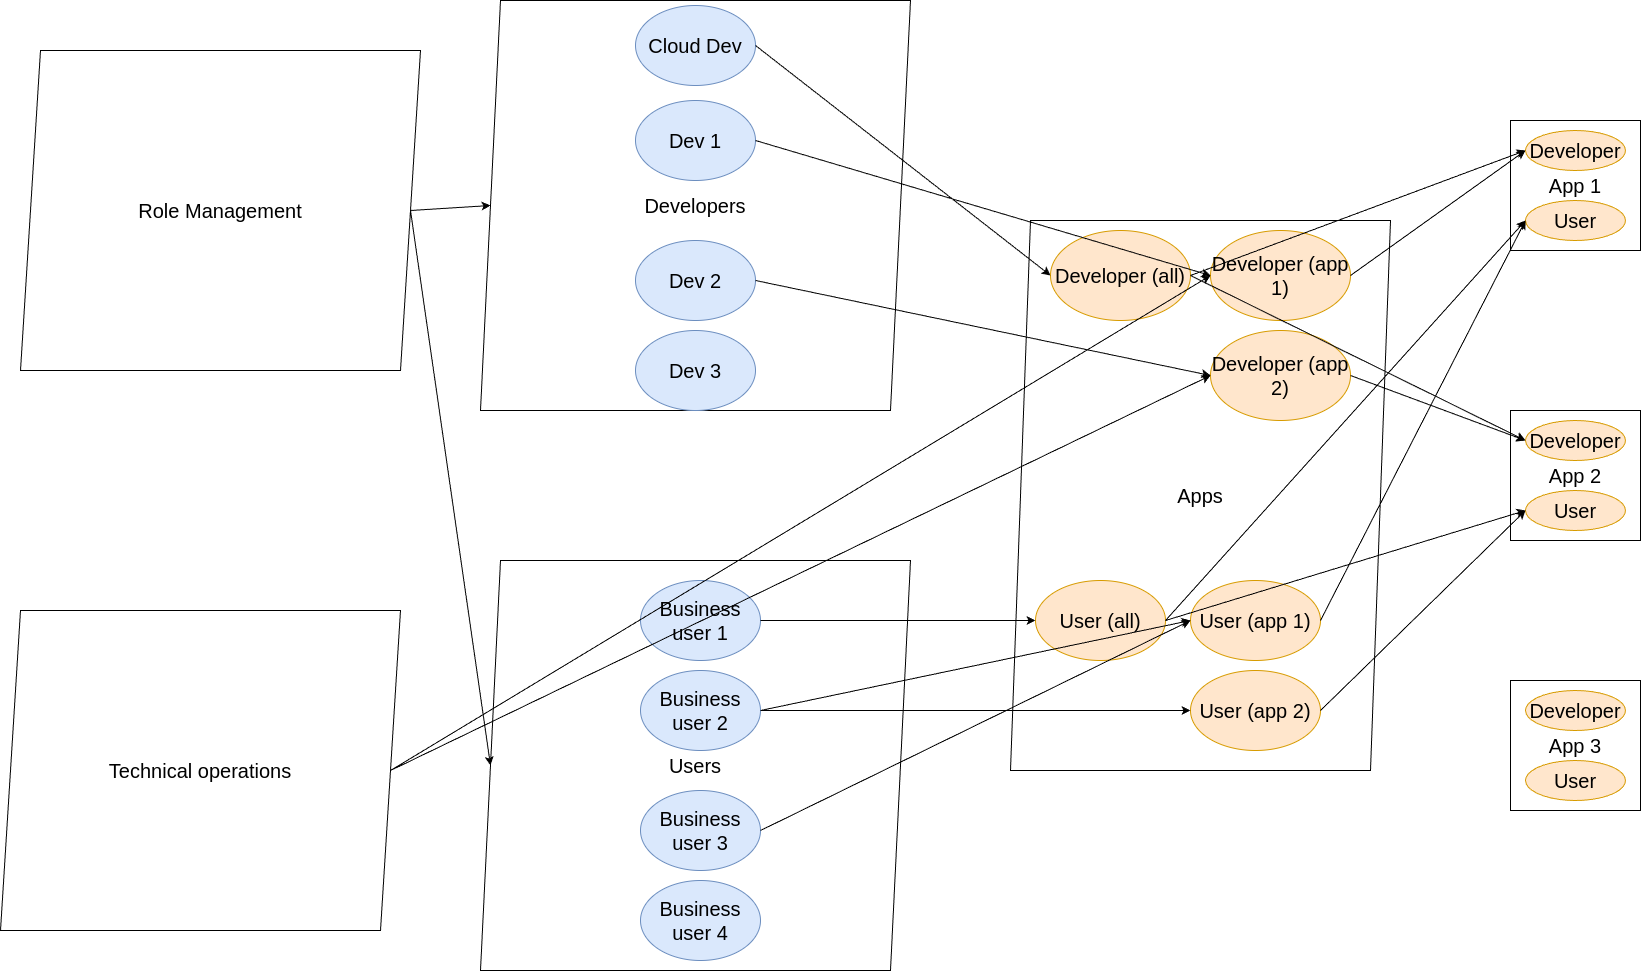

The diagram above was exported from draw.io. Its source (the exported page's mxGraphModel, read from the mxfile embedded in the PNG):
<mxGraphModel dx="3425" dy="1395" grid="1" gridSize="10" guides="1" tooltips="1" connect="1" arrows="1" fold="1" page="1" pageScale="1" pageWidth="850" pageHeight="1100" math="0" shadow="0">
  <root>
    <mxCell id="0" />
    <mxCell id="1" parent="0" />
    <mxCell id="xD5JpQRhC-tALB-tczdW-85" value="" style="group" vertex="1" connectable="0" parent="1">
      <mxGeometry x="-370" y="580" width="430" height="410" as="geometry" />
    </mxCell>
    <mxCell id="xD5JpQRhC-tALB-tczdW-31" value="Users" style="shape=parallelogram;perimeter=parallelogramPerimeter;whiteSpace=wrap;html=1;fixedSize=1;fontSize=20;" vertex="1" parent="xD5JpQRhC-tALB-tczdW-85">
      <mxGeometry width="430" height="410" as="geometry" />
    </mxCell>
    <mxCell id="xD5JpQRhC-tALB-tczdW-22" value="Business user 1" style="ellipse;whiteSpace=wrap;html=1;fontSize=20;fillColor=#dae8fc;strokeColor=#6c8ebf;" vertex="1" parent="xD5JpQRhC-tALB-tczdW-85">
      <mxGeometry x="160" y="20" width="120" height="80" as="geometry" />
    </mxCell>
    <mxCell id="xD5JpQRhC-tALB-tczdW-25" value="Business user 2" style="ellipse;whiteSpace=wrap;html=1;fontSize=20;fillColor=#dae8fc;strokeColor=#6c8ebf;" vertex="1" parent="xD5JpQRhC-tALB-tczdW-85">
      <mxGeometry x="160" y="110" width="120" height="80" as="geometry" />
    </mxCell>
    <mxCell id="xD5JpQRhC-tALB-tczdW-26" value="Business user 3" style="ellipse;whiteSpace=wrap;html=1;fontSize=20;fillColor=#dae8fc;strokeColor=#6c8ebf;" vertex="1" parent="xD5JpQRhC-tALB-tczdW-85">
      <mxGeometry x="160" y="230" width="120" height="80" as="geometry" />
    </mxCell>
    <mxCell id="xD5JpQRhC-tALB-tczdW-71" value="Business user 4" style="ellipse;whiteSpace=wrap;html=1;fontSize=20;fillColor=#dae8fc;strokeColor=#6c8ebf;" vertex="1" parent="xD5JpQRhC-tALB-tczdW-85">
      <mxGeometry x="160" y="320" width="120" height="80" as="geometry" />
    </mxCell>
    <mxCell id="xD5JpQRhC-tALB-tczdW-86" value="" style="group" vertex="1" connectable="0" parent="1">
      <mxGeometry x="-370" y="20" width="430" height="410" as="geometry" />
    </mxCell>
    <mxCell id="xD5JpQRhC-tALB-tczdW-30" value="Developers" style="shape=parallelogram;perimeter=parallelogramPerimeter;whiteSpace=wrap;html=1;fixedSize=1;fontSize=20;movable=1;resizable=1;rotatable=1;deletable=1;editable=1;locked=0;connectable=1;" vertex="1" parent="xD5JpQRhC-tALB-tczdW-86">
      <mxGeometry width="430" height="410" as="geometry" />
    </mxCell>
    <mxCell id="xD5JpQRhC-tALB-tczdW-1" value="Dev 1" style="ellipse;whiteSpace=wrap;html=1;fontSize=20;fillColor=#dae8fc;strokeColor=#6c8ebf;movable=1;resizable=1;rotatable=1;deletable=1;editable=1;locked=0;connectable=1;" vertex="1" parent="xD5JpQRhC-tALB-tczdW-86">
      <mxGeometry x="155" y="100" width="120" height="80" as="geometry" />
    </mxCell>
    <mxCell id="xD5JpQRhC-tALB-tczdW-2" value="Dev 2" style="ellipse;whiteSpace=wrap;html=1;fontSize=20;fillColor=#dae8fc;strokeColor=#6c8ebf;movable=1;resizable=1;rotatable=1;deletable=1;editable=1;locked=0;connectable=1;" vertex="1" parent="xD5JpQRhC-tALB-tczdW-86">
      <mxGeometry x="155" y="240" width="120" height="80" as="geometry" />
    </mxCell>
    <mxCell id="xD5JpQRhC-tALB-tczdW-11" value="Cloud Dev" style="ellipse;whiteSpace=wrap;html=1;fontSize=20;fillColor=#dae8fc;strokeColor=#6c8ebf;movable=1;resizable=1;rotatable=1;deletable=1;editable=1;locked=0;connectable=1;" vertex="1" parent="xD5JpQRhC-tALB-tczdW-86">
      <mxGeometry x="155" y="5" width="120" height="80" as="geometry" />
    </mxCell>
    <mxCell id="xD5JpQRhC-tALB-tczdW-37" value="Dev 3" style="ellipse;whiteSpace=wrap;html=1;fontSize=20;fillColor=#dae8fc;strokeColor=#6c8ebf;movable=1;resizable=1;rotatable=1;deletable=1;editable=1;locked=0;connectable=1;" vertex="1" parent="xD5JpQRhC-tALB-tczdW-86">
      <mxGeometry x="155" y="330" width="120" height="80" as="geometry" />
    </mxCell>
    <mxCell id="xD5JpQRhC-tALB-tczdW-66" value="" style="group;fontSize=20;" vertex="1" connectable="0" parent="1">
      <mxGeometry x="160" y="240" width="380" height="550" as="geometry" />
    </mxCell>
    <mxCell id="xD5JpQRhC-tALB-tczdW-32" value="Apps" style="shape=parallelogram;perimeter=parallelogramPerimeter;whiteSpace=wrap;html=1;fixedSize=1;fontSize=20;" vertex="1" parent="xD5JpQRhC-tALB-tczdW-66">
      <mxGeometry width="380" height="550" as="geometry" />
    </mxCell>
    <mxCell id="xD5JpQRhC-tALB-tczdW-41" value="User (all)" style="ellipse;whiteSpace=wrap;html=1;movable=1;resizable=1;rotatable=1;deletable=1;editable=1;locked=0;connectable=1;fontSize=20;fillColor=#ffe6cc;strokeColor=#d79b00;" vertex="1" parent="xD5JpQRhC-tALB-tczdW-66">
      <mxGeometry x="25" y="360" width="130" height="80" as="geometry" />
    </mxCell>
    <mxCell id="xD5JpQRhC-tALB-tczdW-40" value="Developer (all)" style="ellipse;whiteSpace=wrap;html=1;movable=1;resizable=1;rotatable=1;deletable=1;editable=1;locked=0;connectable=1;fontSize=20;fillColor=#ffe6cc;strokeColor=#d79b00;" vertex="1" parent="xD5JpQRhC-tALB-tczdW-66">
      <mxGeometry x="40" y="10" width="140" height="90" as="geometry" />
    </mxCell>
    <mxCell id="xD5JpQRhC-tALB-tczdW-43" value="Developer (app 1)" style="ellipse;whiteSpace=wrap;html=1;movable=1;resizable=1;rotatable=1;deletable=1;editable=1;locked=0;connectable=1;fontSize=20;fillColor=#ffe6cc;strokeColor=#d79b00;" vertex="1" parent="xD5JpQRhC-tALB-tczdW-66">
      <mxGeometry x="200" y="10" width="140" height="90" as="geometry" />
    </mxCell>
    <mxCell id="xD5JpQRhC-tALB-tczdW-45" value="Developer (app 2)" style="ellipse;whiteSpace=wrap;html=1;movable=1;resizable=1;rotatable=1;deletable=1;editable=1;locked=0;connectable=1;fontSize=20;fillColor=#ffe6cc;strokeColor=#d79b00;" vertex="1" parent="xD5JpQRhC-tALB-tczdW-66">
      <mxGeometry x="200" y="110" width="140" height="90" as="geometry" />
    </mxCell>
    <mxCell id="xD5JpQRhC-tALB-tczdW-53" value="User (app 1)" style="ellipse;whiteSpace=wrap;html=1;movable=1;resizable=1;rotatable=1;deletable=1;editable=1;locked=0;connectable=1;fontSize=20;fillColor=#ffe6cc;strokeColor=#d79b00;" vertex="1" parent="xD5JpQRhC-tALB-tczdW-66">
      <mxGeometry x="180" y="360" width="130" height="80" as="geometry" />
    </mxCell>
    <mxCell id="xD5JpQRhC-tALB-tczdW-54" value="User (app 2)" style="ellipse;whiteSpace=wrap;html=1;movable=1;resizable=1;rotatable=1;deletable=1;editable=1;locked=0;connectable=1;fontSize=20;fillColor=#ffe6cc;strokeColor=#d79b00;" vertex="1" parent="xD5JpQRhC-tALB-tczdW-66">
      <mxGeometry x="180" y="450" width="130" height="80" as="geometry" />
    </mxCell>
    <mxCell id="xD5JpQRhC-tALB-tczdW-21" value="" style="group;fontSize=20;" vertex="1" connectable="0" parent="1">
      <mxGeometry x="660" y="430" width="130" height="130" as="geometry" />
    </mxCell>
    <mxCell id="xD5JpQRhC-tALB-tczdW-5" value="App 2" style="whiteSpace=wrap;html=1;aspect=fixed;movable=1;resizable=1;rotatable=1;deletable=1;editable=1;locked=0;connectable=1;fontSize=20;" vertex="1" parent="xD5JpQRhC-tALB-tczdW-21">
      <mxGeometry width="130" height="130" as="geometry" />
    </mxCell>
    <mxCell id="xD5JpQRhC-tALB-tczdW-17" value="Developer" style="ellipse;whiteSpace=wrap;html=1;movable=1;resizable=1;rotatable=1;deletable=1;editable=1;locked=0;connectable=1;fontSize=20;fillColor=#ffe6cc;strokeColor=#d79b00;" vertex="1" parent="xD5JpQRhC-tALB-tczdW-21">
      <mxGeometry x="15" y="10" width="100" height="40" as="geometry" />
    </mxCell>
    <mxCell id="xD5JpQRhC-tALB-tczdW-18" value="User" style="ellipse;whiteSpace=wrap;html=1;movable=1;resizable=1;rotatable=1;deletable=1;editable=1;locked=0;connectable=1;fontSize=20;fillColor=#ffe6cc;strokeColor=#d79b00;" vertex="1" parent="xD5JpQRhC-tALB-tczdW-21">
      <mxGeometry x="15" y="80" width="100" height="40" as="geometry" />
    </mxCell>
    <mxCell id="xD5JpQRhC-tALB-tczdW-19" value="" style="group;fontSize=20;" vertex="1" connectable="0" parent="1">
      <mxGeometry x="660" y="140" width="130" height="130" as="geometry" />
    </mxCell>
    <mxCell id="xD5JpQRhC-tALB-tczdW-3" value="App 1" style="whiteSpace=wrap;html=1;aspect=fixed;movable=1;resizable=1;rotatable=1;deletable=1;editable=1;locked=0;connectable=1;fontSize=20;" vertex="1" parent="xD5JpQRhC-tALB-tczdW-19">
      <mxGeometry width="130" height="130" as="geometry" />
    </mxCell>
    <mxCell id="xD5JpQRhC-tALB-tczdW-14" value="Developer" style="ellipse;whiteSpace=wrap;html=1;movable=1;resizable=1;rotatable=1;deletable=1;editable=1;locked=0;connectable=1;fontSize=20;fillColor=#ffe6cc;strokeColor=#d79b00;" vertex="1" parent="xD5JpQRhC-tALB-tczdW-19">
      <mxGeometry x="15" y="10" width="100" height="40" as="geometry" />
    </mxCell>
    <mxCell id="xD5JpQRhC-tALB-tczdW-15" value="User" style="ellipse;whiteSpace=wrap;html=1;movable=1;resizable=1;rotatable=1;deletable=1;editable=1;locked=0;connectable=1;fontSize=20;fillColor=#ffe6cc;strokeColor=#d79b00;" vertex="1" parent="xD5JpQRhC-tALB-tczdW-19">
      <mxGeometry x="15" y="80" width="100" height="40" as="geometry" />
    </mxCell>
    <mxCell id="xD5JpQRhC-tALB-tczdW-33" value="" style="group;fontSize=20;" vertex="1" connectable="0" parent="1">
      <mxGeometry x="660" y="700" width="130" height="130" as="geometry" />
    </mxCell>
    <mxCell id="xD5JpQRhC-tALB-tczdW-34" value="App 3" style="whiteSpace=wrap;html=1;aspect=fixed;movable=1;resizable=1;rotatable=1;deletable=1;editable=1;locked=0;connectable=1;fontSize=20;" vertex="1" parent="xD5JpQRhC-tALB-tczdW-33">
      <mxGeometry width="130" height="130" as="geometry" />
    </mxCell>
    <mxCell id="xD5JpQRhC-tALB-tczdW-35" value="Developer" style="ellipse;whiteSpace=wrap;html=1;movable=1;resizable=1;rotatable=1;deletable=1;editable=1;locked=0;connectable=1;fontSize=20;fillColor=#ffe6cc;strokeColor=#d79b00;" vertex="1" parent="xD5JpQRhC-tALB-tczdW-33">
      <mxGeometry x="15" y="10" width="100" height="40" as="geometry" />
    </mxCell>
    <mxCell id="xD5JpQRhC-tALB-tczdW-36" value="User" style="ellipse;whiteSpace=wrap;html=1;movable=1;resizable=1;rotatable=1;deletable=1;editable=1;locked=0;connectable=1;fontSize=20;fillColor=#ffe6cc;strokeColor=#d79b00;" vertex="1" parent="xD5JpQRhC-tALB-tczdW-33">
      <mxGeometry x="15" y="80" width="100" height="40" as="geometry" />
    </mxCell>
    <mxCell id="xD5JpQRhC-tALB-tczdW-50" value="" style="endArrow=classic;html=1;rounded=0;exitX=1;exitY=0.5;exitDx=0;exitDy=0;entryX=0;entryY=0.5;entryDx=0;entryDy=0;fontSize=20;" edge="1" parent="1" source="xD5JpQRhC-tALB-tczdW-11" target="xD5JpQRhC-tALB-tczdW-40">
      <mxGeometry width="50" height="50" relative="1" as="geometry">
        <mxPoint x="460" y="260" as="sourcePoint" />
        <mxPoint x="510" y="210" as="targetPoint" />
      </mxGeometry>
    </mxCell>
    <mxCell id="xD5JpQRhC-tALB-tczdW-51" value="" style="endArrow=classic;html=1;rounded=0;exitX=1;exitY=0.5;exitDx=0;exitDy=0;entryX=0;entryY=0.5;entryDx=0;entryDy=0;fontSize=20;" edge="1" parent="1" source="xD5JpQRhC-tALB-tczdW-1" target="xD5JpQRhC-tALB-tczdW-43">
      <mxGeometry width="50" height="50" relative="1" as="geometry">
        <mxPoint x="460" y="260" as="sourcePoint" />
        <mxPoint x="510" y="210" as="targetPoint" />
      </mxGeometry>
    </mxCell>
    <mxCell id="xD5JpQRhC-tALB-tczdW-52" value="" style="endArrow=classic;html=1;rounded=0;exitX=1;exitY=0.5;exitDx=0;exitDy=0;entryX=0;entryY=0.5;entryDx=0;entryDy=0;fontSize=20;" edge="1" parent="1" source="xD5JpQRhC-tALB-tczdW-2" target="xD5JpQRhC-tALB-tczdW-45">
      <mxGeometry width="50" height="50" relative="1" as="geometry">
        <mxPoint x="460" y="260" as="sourcePoint" />
        <mxPoint x="510" y="210" as="targetPoint" />
      </mxGeometry>
    </mxCell>
    <mxCell id="xD5JpQRhC-tALB-tczdW-55" value="" style="endArrow=classic;html=1;rounded=0;exitX=1;exitY=0.5;exitDx=0;exitDy=0;entryX=0;entryY=0.5;entryDx=0;entryDy=0;fontSize=20;" edge="1" parent="1" source="xD5JpQRhC-tALB-tczdW-22" target="xD5JpQRhC-tALB-tczdW-41">
      <mxGeometry width="50" height="50" relative="1" as="geometry">
        <mxPoint x="490" y="620" as="sourcePoint" />
        <mxPoint x="540" y="570" as="targetPoint" />
      </mxGeometry>
    </mxCell>
    <mxCell id="xD5JpQRhC-tALB-tczdW-56" value="" style="endArrow=classic;html=1;rounded=0;exitX=1;exitY=0.5;exitDx=0;exitDy=0;entryX=0;entryY=0.5;entryDx=0;entryDy=0;fontSize=20;" edge="1" parent="1" source="xD5JpQRhC-tALB-tczdW-25" target="xD5JpQRhC-tALB-tczdW-53">
      <mxGeometry width="50" height="50" relative="1" as="geometry">
        <mxPoint x="490" y="620" as="sourcePoint" />
        <mxPoint x="540" y="570" as="targetPoint" />
      </mxGeometry>
    </mxCell>
    <mxCell id="xD5JpQRhC-tALB-tczdW-57" value="" style="endArrow=classic;html=1;rounded=0;exitX=1;exitY=0.5;exitDx=0;exitDy=0;entryX=0;entryY=0.5;entryDx=0;entryDy=0;fontSize=20;" edge="1" parent="1" source="xD5JpQRhC-tALB-tczdW-25" target="xD5JpQRhC-tALB-tczdW-54">
      <mxGeometry width="50" height="50" relative="1" as="geometry">
        <mxPoint x="490" y="620" as="sourcePoint" />
        <mxPoint x="540" y="570" as="targetPoint" />
      </mxGeometry>
    </mxCell>
    <mxCell id="xD5JpQRhC-tALB-tczdW-58" value="" style="endArrow=classic;html=1;rounded=0;exitX=1;exitY=0.5;exitDx=0;exitDy=0;entryX=0;entryY=0.5;entryDx=0;entryDy=0;fontSize=20;" edge="1" parent="1" source="xD5JpQRhC-tALB-tczdW-26" target="xD5JpQRhC-tALB-tczdW-53">
      <mxGeometry width="50" height="50" relative="1" as="geometry">
        <mxPoint x="490" y="620" as="sourcePoint" />
        <mxPoint x="540" y="570" as="targetPoint" />
      </mxGeometry>
    </mxCell>
    <mxCell id="xD5JpQRhC-tALB-tczdW-62" value="" style="endArrow=classic;html=1;rounded=0;exitX=1;exitY=0.5;exitDx=0;exitDy=0;entryX=0;entryY=0.5;entryDx=0;entryDy=0;fontSize=20;" edge="1" parent="1" source="xD5JpQRhC-tALB-tczdW-40" target="xD5JpQRhC-tALB-tczdW-14">
      <mxGeometry width="50" height="50" relative="1" as="geometry">
        <mxPoint x="670" y="560" as="sourcePoint" />
        <mxPoint x="720" y="510" as="targetPoint" />
      </mxGeometry>
    </mxCell>
    <mxCell id="xD5JpQRhC-tALB-tczdW-63" value="" style="endArrow=classic;html=1;rounded=0;exitX=1;exitY=0.5;exitDx=0;exitDy=0;entryX=0;entryY=0.5;entryDx=0;entryDy=0;fontSize=20;" edge="1" parent="1" source="xD5JpQRhC-tALB-tczdW-43" target="xD5JpQRhC-tALB-tczdW-14">
      <mxGeometry width="50" height="50" relative="1" as="geometry">
        <mxPoint x="670" y="560" as="sourcePoint" />
        <mxPoint x="720" y="510" as="targetPoint" />
      </mxGeometry>
    </mxCell>
    <mxCell id="xD5JpQRhC-tALB-tczdW-64" value="" style="endArrow=classic;html=1;rounded=0;exitX=1;exitY=0.5;exitDx=0;exitDy=0;entryX=0;entryY=0.5;entryDx=0;entryDy=0;fontSize=20;" edge="1" parent="1" source="xD5JpQRhC-tALB-tczdW-45" target="xD5JpQRhC-tALB-tczdW-17">
      <mxGeometry width="50" height="50" relative="1" as="geometry">
        <mxPoint x="670" y="560" as="sourcePoint" />
        <mxPoint x="720" y="510" as="targetPoint" />
      </mxGeometry>
    </mxCell>
    <mxCell id="xD5JpQRhC-tALB-tczdW-65" value="" style="endArrow=classic;html=1;rounded=0;exitX=1;exitY=0.5;exitDx=0;exitDy=0;entryX=0;entryY=0.5;entryDx=0;entryDy=0;fontSize=20;" edge="1" parent="1" source="xD5JpQRhC-tALB-tczdW-40" target="xD5JpQRhC-tALB-tczdW-17">
      <mxGeometry width="50" height="50" relative="1" as="geometry">
        <mxPoint x="670" y="560" as="sourcePoint" />
        <mxPoint x="720" y="510" as="targetPoint" />
      </mxGeometry>
    </mxCell>
    <mxCell id="xD5JpQRhC-tALB-tczdW-67" value="" style="endArrow=classic;html=1;rounded=0;exitX=1;exitY=0.5;exitDx=0;exitDy=0;entryX=0;entryY=0.5;entryDx=0;entryDy=0;fontSize=20;" edge="1" parent="1" source="xD5JpQRhC-tALB-tczdW-53" target="xD5JpQRhC-tALB-tczdW-15">
      <mxGeometry width="50" height="50" relative="1" as="geometry">
        <mxPoint x="470" y="610" as="sourcePoint" />
        <mxPoint x="520" y="560" as="targetPoint" />
      </mxGeometry>
    </mxCell>
    <mxCell id="xD5JpQRhC-tALB-tczdW-68" value="" style="endArrow=classic;html=1;rounded=0;exitX=1;exitY=0.5;exitDx=0;exitDy=0;entryX=0;entryY=0.5;entryDx=0;entryDy=0;fontSize=20;" edge="1" parent="1" source="xD5JpQRhC-tALB-tczdW-54" target="xD5JpQRhC-tALB-tczdW-18">
      <mxGeometry width="50" height="50" relative="1" as="geometry">
        <mxPoint x="470" y="610" as="sourcePoint" />
        <mxPoint x="520" y="560" as="targetPoint" />
      </mxGeometry>
    </mxCell>
    <mxCell id="xD5JpQRhC-tALB-tczdW-69" value="" style="endArrow=classic;html=1;rounded=0;exitX=1;exitY=0.5;exitDx=0;exitDy=0;entryX=0;entryY=0.5;entryDx=0;entryDy=0;fontSize=20;" edge="1" parent="1" source="xD5JpQRhC-tALB-tczdW-41" target="xD5JpQRhC-tALB-tczdW-15">
      <mxGeometry width="50" height="50" relative="1" as="geometry">
        <mxPoint x="470" y="610" as="sourcePoint" />
        <mxPoint x="520" y="560" as="targetPoint" />
      </mxGeometry>
    </mxCell>
    <mxCell id="xD5JpQRhC-tALB-tczdW-70" value="" style="endArrow=classic;html=1;rounded=0;exitX=1;exitY=0.5;exitDx=0;exitDy=0;entryX=0;entryY=0.5;entryDx=0;entryDy=0;fontSize=20;" edge="1" parent="1" source="xD5JpQRhC-tALB-tczdW-41" target="xD5JpQRhC-tALB-tczdW-18">
      <mxGeometry width="50" height="50" relative="1" as="geometry">
        <mxPoint x="470" y="610" as="sourcePoint" />
        <mxPoint x="520" y="560" as="targetPoint" />
      </mxGeometry>
    </mxCell>
    <mxCell id="xD5JpQRhC-tALB-tczdW-74" value="&lt;font style=&quot;font-size: 20px;&quot;&gt;Role Management&lt;/font&gt;" style="shape=parallelogram;perimeter=parallelogramPerimeter;whiteSpace=wrap;html=1;fixedSize=1;fontSize=20;" vertex="1" parent="1">
      <mxGeometry x="-830" y="70" width="400" height="320" as="geometry" />
    </mxCell>
    <mxCell id="xD5JpQRhC-tALB-tczdW-77" value="Technical operations" style="shape=parallelogram;perimeter=parallelogramPerimeter;whiteSpace=wrap;html=1;fixedSize=1;fontSize=20;" vertex="1" parent="1">
      <mxGeometry x="-850" y="630" width="400" height="320" as="geometry" />
    </mxCell>
    <mxCell id="xD5JpQRhC-tALB-tczdW-81" value="" style="endArrow=classic;html=1;rounded=0;exitX=1;exitY=0.5;exitDx=0;exitDy=0;entryX=0;entryY=0.5;entryDx=0;entryDy=0;" edge="1" parent="1" source="xD5JpQRhC-tALB-tczdW-77" target="xD5JpQRhC-tALB-tczdW-43">
      <mxGeometry width="50" height="50" relative="1" as="geometry">
        <mxPoint x="-280" y="500" as="sourcePoint" />
        <mxPoint x="-230" y="450" as="targetPoint" />
      </mxGeometry>
    </mxCell>
    <mxCell id="xD5JpQRhC-tALB-tczdW-82" value="" style="endArrow=classic;html=1;rounded=0;exitX=1;exitY=0.5;exitDx=0;exitDy=0;entryX=0;entryY=0.5;entryDx=0;entryDy=0;" edge="1" parent="1" source="xD5JpQRhC-tALB-tczdW-77" target="xD5JpQRhC-tALB-tczdW-45">
      <mxGeometry width="50" height="50" relative="1" as="geometry">
        <mxPoint x="-280" y="500" as="sourcePoint" />
        <mxPoint x="-230" y="450" as="targetPoint" />
      </mxGeometry>
    </mxCell>
    <mxCell id="xD5JpQRhC-tALB-tczdW-83" value="" style="endArrow=classic;html=1;rounded=0;exitX=1;exitY=0.5;exitDx=0;exitDy=0;entryX=0;entryY=0.5;entryDx=0;entryDy=0;" edge="1" parent="1" source="xD5JpQRhC-tALB-tczdW-74" target="xD5JpQRhC-tALB-tczdW-30">
      <mxGeometry width="50" height="50" relative="1" as="geometry">
        <mxPoint x="-280" y="500" as="sourcePoint" />
        <mxPoint x="-230" y="450" as="targetPoint" />
      </mxGeometry>
    </mxCell>
    <mxCell id="xD5JpQRhC-tALB-tczdW-84" value="" style="endArrow=classic;html=1;rounded=0;exitX=1;exitY=0.5;exitDx=0;exitDy=0;entryX=0;entryY=0.5;entryDx=0;entryDy=0;" edge="1" parent="1" source="xD5JpQRhC-tALB-tczdW-74" target="xD5JpQRhC-tALB-tczdW-31">
      <mxGeometry width="50" height="50" relative="1" as="geometry">
        <mxPoint x="-280" y="500" as="sourcePoint" />
        <mxPoint x="-230" y="450" as="targetPoint" />
      </mxGeometry>
    </mxCell>
  </root>
</mxGraphModel>